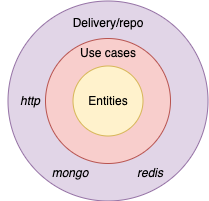

The diagram above was exported from draw.io. Its source (the exported page's mxGraphModel, read from the mxfile embedded in the PNG):
<mxGraphModel dx="497" dy="285" grid="1" gridSize="10" guides="1" tooltips="1" connect="1" arrows="1" fold="1" page="1" pageScale="1" pageWidth="827" pageHeight="1169" math="0" shadow="0">
  <root>
    <mxCell id="0" />
    <mxCell id="1" parent="0" />
    <mxCell id="2" value="" style="ellipse;whiteSpace=wrap;html=1;aspect=fixed;fillColor=#e1d5e7;strokeColor=#9673a6;" vertex="1" parent="1">
      <mxGeometry x="247.5" y="362.5" width="200" height="200" as="geometry" />
    </mxCell>
    <mxCell id="3" value="Delivery/repo" style="text;html=1;strokeColor=none;fillColor=none;align=center;verticalAlign=middle;whiteSpace=wrap;rounded=0;" vertex="1" parent="1">
      <mxGeometry x="317.5" y="370" width="60" height="30" as="geometry" />
    </mxCell>
    <mxCell id="4" value="mongo" style="text;html=1;strokeColor=none;fillColor=none;align=center;verticalAlign=middle;whiteSpace=wrap;rounded=0;rotation=0;fontStyle=2" vertex="1" parent="1">
      <mxGeometry x="280" y="520" width="60" height="30" as="geometry" />
    </mxCell>
    <mxCell id="5" value="redis" style="text;html=1;strokeColor=none;fillColor=none;align=center;verticalAlign=middle;whiteSpace=wrap;rounded=0;rotation=0;fontStyle=2" vertex="1" parent="1">
      <mxGeometry x="360" y="520" width="60" height="30" as="geometry" />
    </mxCell>
    <mxCell id="6" value="http" style="text;html=1;strokeColor=none;fillColor=none;align=center;verticalAlign=middle;whiteSpace=wrap;rounded=0;rotation=0;fontStyle=2" vertex="1" parent="1">
      <mxGeometry x="240" y="447.5" width="60" height="30" as="geometry" />
    </mxCell>
    <mxCell id="7" value="" style="ellipse;whiteSpace=wrap;html=1;aspect=fixed;fillColor=#f8cecc;strokeColor=#b85450;" vertex="1" parent="1">
      <mxGeometry x="285" y="400" width="125" height="125" as="geometry" />
    </mxCell>
    <mxCell id="8" value="Entities" style="ellipse;whiteSpace=wrap;html=1;aspect=fixed;fillColor=#fff2cc;strokeColor=#d6b656;" vertex="1" parent="1">
      <mxGeometry x="312.5" y="427.5" width="70" height="70" as="geometry" />
    </mxCell>
    <mxCell id="9" value="Use cases" style="text;html=1;strokeColor=none;fillColor=none;align=center;verticalAlign=middle;whiteSpace=wrap;rounded=0;" vertex="1" parent="1">
      <mxGeometry x="317.5" y="400" width="60" height="30" as="geometry" />
    </mxCell>
  </root>
</mxGraphModel>